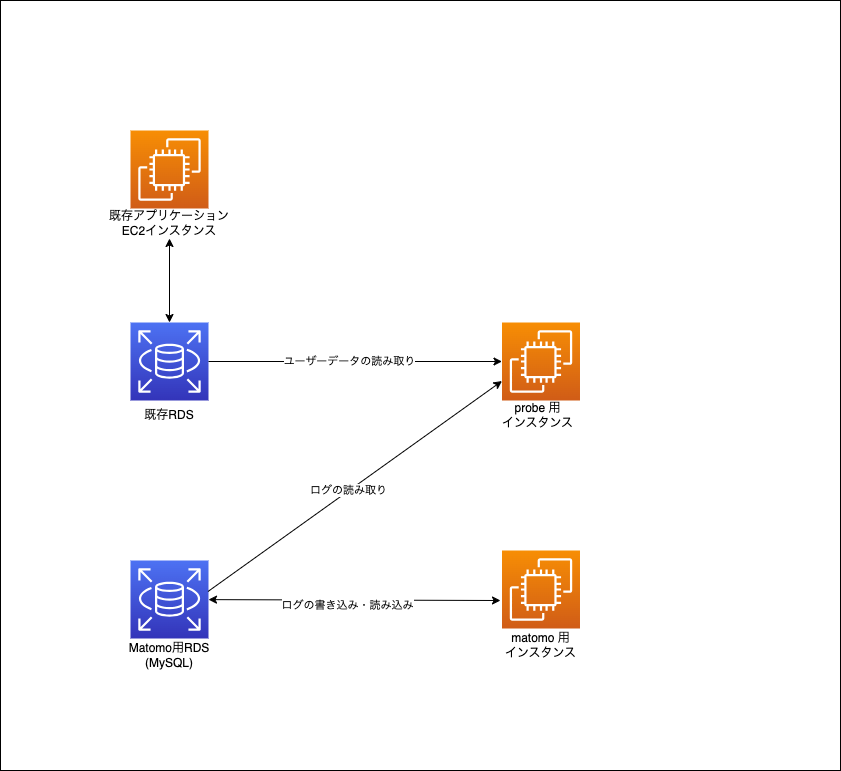

The diagram above was exported from draw.io. Its source (the exported page's mxGraphModel, read from the mxfile embedded in the PNG):
<mxGraphModel dx="396" dy="825" grid="1" gridSize="10" guides="1" tooltips="1" connect="1" arrows="1" fold="1" page="1" pageScale="1" pageWidth="1169" pageHeight="827" math="0" shadow="0">
  <root>
    <mxCell id="0" />
    <mxCell id="1" parent="0" />
    <mxCell id="K6W7NdpHNWi62H3Wvo4W-2" value="" style="rounded=0;whiteSpace=wrap;html=1;" parent="1" vertex="1">
      <mxGeometry x="80" y="20" width="840" height="770" as="geometry" />
    </mxCell>
    <mxCell id="u-IAdj1I7dcwbtHrlOE7-2" value="" style="sketch=0;points=[[0,0,0],[0.25,0,0],[0.5,0,0],[0.75,0,0],[1,0,0],[0,1,0],[0.25,1,0],[0.5,1,0],[0.75,1,0],[1,1,0],[0,0.25,0],[0,0.5,0],[0,0.75,0],[1,0.25,0],[1,0.5,0],[1,0.75,0]];outlineConnect=0;fontColor=#232F3E;gradientColor=#F78E04;gradientDirection=north;fillColor=#D05C17;strokeColor=#ffffff;dashed=0;verticalLabelPosition=bottom;verticalAlign=top;align=center;html=1;fontSize=12;fontStyle=0;aspect=fixed;shape=mxgraph.aws4.resourceIcon;resIcon=mxgraph.aws4.ec2;" parent="1" vertex="1">
      <mxGeometry x="210" y="150" width="78" height="78" as="geometry" />
    </mxCell>
    <mxCell id="u-IAdj1I7dcwbtHrlOE7-3" value="" style="sketch=0;points=[[0,0,0],[0.25,0,0],[0.5,0,0],[0.75,0,0],[1,0,0],[0,1,0],[0.25,1,0],[0.5,1,0],[0.75,1,0],[1,1,0],[0,0.25,0],[0,0.5,0],[0,0.75,0],[1,0.25,0],[1,0.5,0],[1,0.75,0]];outlineConnect=0;fontColor=#232F3E;gradientColor=#4D72F3;gradientDirection=north;fillColor=#3334B9;strokeColor=#ffffff;dashed=0;verticalLabelPosition=bottom;verticalAlign=top;align=center;html=1;fontSize=12;fontStyle=0;aspect=fixed;shape=mxgraph.aws4.resourceIcon;resIcon=mxgraph.aws4.rds;" parent="1" vertex="1">
      <mxGeometry x="210" y="342" width="78" height="78" as="geometry" />
    </mxCell>
    <mxCell id="u-IAdj1I7dcwbtHrlOE7-4" value="" style="sketch=0;points=[[0,0,0],[0.25,0,0],[0.5,0,0],[0.75,0,0],[1,0,0],[0,1,0],[0.25,1,0],[0.5,1,0],[0.75,1,0],[1,1,0],[0,0.25,0],[0,0.5,0],[0,0.75,0],[1,0.25,0],[1,0.5,0],[1,0.75,0]];outlineConnect=0;fontColor=#232F3E;gradientColor=#F78E04;gradientDirection=north;fillColor=#D05C17;strokeColor=#ffffff;dashed=0;verticalLabelPosition=bottom;verticalAlign=top;align=center;html=1;fontSize=12;fontStyle=0;aspect=fixed;shape=mxgraph.aws4.resourceIcon;resIcon=mxgraph.aws4.ec2;" parent="1" vertex="1">
      <mxGeometry x="581.5" y="342" width="78" height="78" as="geometry" />
    </mxCell>
    <mxCell id="u-IAdj1I7dcwbtHrlOE7-5" value="" style="sketch=0;points=[[0,0,0],[0.25,0,0],[0.5,0,0],[0.75,0,0],[1,0,0],[0,1,0],[0.25,1,0],[0.5,1,0],[0.75,1,0],[1,1,0],[0,0.25,0],[0,0.5,0],[0,0.75,0],[1,0.25,0],[1,0.5,0],[1,0.75,0]];outlineConnect=0;fontColor=#232F3E;gradientColor=#F78E04;gradientDirection=north;fillColor=#D05C17;strokeColor=#ffffff;dashed=0;verticalLabelPosition=bottom;verticalAlign=top;align=center;html=1;fontSize=12;fontStyle=0;aspect=fixed;shape=mxgraph.aws4.resourceIcon;resIcon=mxgraph.aws4.ec2;" parent="1" vertex="1">
      <mxGeometry x="581.5" y="570" width="78" height="78" as="geometry" />
    </mxCell>
    <mxCell id="u-IAdj1I7dcwbtHrlOE7-6" value="" style="endArrow=classic;startArrow=classic;html=1;rounded=0;exitX=0.5;exitY=0;exitDx=0;exitDy=0;exitPerimeter=0;entryX=0.5;entryY=1;entryDx=0;entryDy=0;" parent="1" source="u-IAdj1I7dcwbtHrlOE7-3" target="u-IAdj1I7dcwbtHrlOE7-11" edge="1">
      <mxGeometry width="50" height="50" relative="1" as="geometry">
        <mxPoint x="250" y="380" as="sourcePoint" />
        <mxPoint x="250" y="300" as="targetPoint" />
      </mxGeometry>
    </mxCell>
    <mxCell id="u-IAdj1I7dcwbtHrlOE7-9" value="既存RDS" style="text;html=1;strokeColor=none;fillColor=none;align=center;verticalAlign=middle;whiteSpace=wrap;rounded=0;" parent="1" vertex="1">
      <mxGeometry x="219" y="420" width="60" height="30" as="geometry" />
    </mxCell>
    <mxCell id="u-IAdj1I7dcwbtHrlOE7-11" value="既存アプリケーション&lt;br&gt;EC2インスタンス" style="text;html=1;strokeColor=none;fillColor=none;align=center;verticalAlign=middle;whiteSpace=wrap;rounded=0;" parent="1" vertex="1">
      <mxGeometry x="184.25" y="228" width="129.5" height="30" as="geometry" />
    </mxCell>
    <mxCell id="u-IAdj1I7dcwbtHrlOE7-12" value="probe 用&lt;br&gt;インスタンス" style="text;html=1;strokeColor=none;fillColor=none;align=center;verticalAlign=middle;whiteSpace=wrap;rounded=0;" parent="1" vertex="1">
      <mxGeometry x="567" y="420" width="101" height="30" as="geometry" />
    </mxCell>
    <mxCell id="u-IAdj1I7dcwbtHrlOE7-13" value="matomo 用&lt;br&gt;インスタンス" style="text;html=1;strokeColor=none;fillColor=none;align=center;verticalAlign=middle;whiteSpace=wrap;rounded=0;" parent="1" vertex="1">
      <mxGeometry x="570" y="650" width="101" height="30" as="geometry" />
    </mxCell>
    <mxCell id="u-IAdj1I7dcwbtHrlOE7-15" value="" style="endArrow=classic;html=1;rounded=0;entryX=0;entryY=0.5;entryDx=0;entryDy=0;entryPerimeter=0;" parent="1" source="u-IAdj1I7dcwbtHrlOE7-3" target="u-IAdj1I7dcwbtHrlOE7-4" edge="1">
      <mxGeometry width="50" height="50" relative="1" as="geometry">
        <mxPoint x="762" y="470" as="sourcePoint" />
        <mxPoint x="390" y="310" as="targetPoint" />
      </mxGeometry>
    </mxCell>
    <mxCell id="u-IAdj1I7dcwbtHrlOE7-16" value="ユーザーデータの読み取り" style="edgeLabel;html=1;align=center;verticalAlign=middle;resizable=0;points=[];" parent="u-IAdj1I7dcwbtHrlOE7-15" vertex="1" connectable="0">
      <mxGeometry x="-0.044" y="1" relative="1" as="geometry">
        <mxPoint as="offset" />
      </mxGeometry>
    </mxCell>
    <mxCell id="QNfTNAXk_XYD78DlXtZJ-2" value="" style="endArrow=classic;startArrow=classic;html=1;rounded=0;" parent="1" source="QNfTNAXk_XYD78DlXtZJ-5" edge="1">
      <mxGeometry width="50" height="50" relative="1" as="geometry">
        <mxPoint x="290" y="460" as="sourcePoint" />
        <mxPoint x="580" y="620" as="targetPoint" />
      </mxGeometry>
    </mxCell>
    <mxCell id="QNfTNAXk_XYD78DlXtZJ-4" value="ログの書き込み・読み込み" style="edgeLabel;html=1;align=center;verticalAlign=middle;resizable=0;points=[];" parent="QNfTNAXk_XYD78DlXtZJ-2" vertex="1" connectable="0">
      <mxGeometry x="-0.0454" y="-5" relative="1" as="geometry">
        <mxPoint as="offset" />
      </mxGeometry>
    </mxCell>
    <mxCell id="QNfTNAXk_XYD78DlXtZJ-5" value="" style="sketch=0;points=[[0,0,0],[0.25,0,0],[0.5,0,0],[0.75,0,0],[1,0,0],[0,1,0],[0.25,1,0],[0.5,1,0],[0.75,1,0],[1,1,0],[0,0.25,0],[0,0.5,0],[0,0.75,0],[1,0.25,0],[1,0.5,0],[1,0.75,0]];outlineConnect=0;fontColor=#232F3E;gradientColor=#4D72F3;gradientDirection=north;fillColor=#3334B9;strokeColor=#ffffff;dashed=0;verticalLabelPosition=bottom;verticalAlign=top;align=center;html=1;fontSize=12;fontStyle=0;aspect=fixed;shape=mxgraph.aws4.resourceIcon;resIcon=mxgraph.aws4.rds;" parent="1" vertex="1">
      <mxGeometry x="210" y="580" width="78" height="78" as="geometry" />
    </mxCell>
    <mxCell id="QNfTNAXk_XYD78DlXtZJ-6" value="" style="endArrow=classic;html=1;rounded=0;exitX=1;exitY=0.25;exitDx=0;exitDy=0;exitPerimeter=0;entryX=0;entryY=0.75;entryDx=0;entryDy=0;entryPerimeter=0;" parent="1" target="u-IAdj1I7dcwbtHrlOE7-4" edge="1">
      <mxGeometry width="50" height="50" relative="1" as="geometry">
        <mxPoint x="287.5" y="611" as="sourcePoint" />
        <mxPoint x="581.5" y="490" as="targetPoint" />
      </mxGeometry>
    </mxCell>
    <mxCell id="QNfTNAXk_XYD78DlXtZJ-7" value="ログの読み取り" style="edgeLabel;html=1;align=center;verticalAlign=middle;resizable=0;points=[];" parent="QNfTNAXk_XYD78DlXtZJ-6" vertex="1" connectable="0">
      <mxGeometry x="-0.044" y="1" relative="1" as="geometry">
        <mxPoint as="offset" />
      </mxGeometry>
    </mxCell>
    <mxCell id="QNfTNAXk_XYD78DlXtZJ-10" value="Matomo用RDS&lt;br&gt;(MySQL)" style="text;html=1;strokeColor=none;fillColor=none;align=center;verticalAlign=middle;whiteSpace=wrap;rounded=0;" parent="1" vertex="1">
      <mxGeometry x="174" y="660" width="150" height="30" as="geometry" />
    </mxCell>
  </root>
</mxGraphModel>